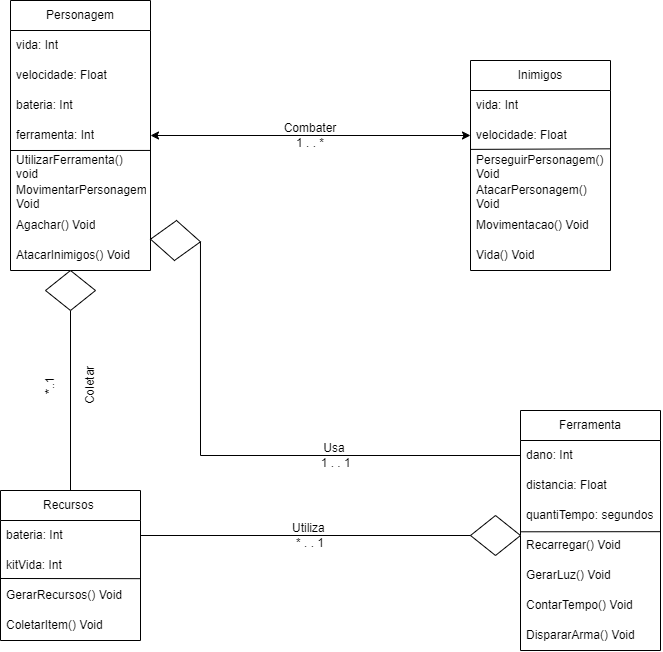

The diagram above was exported from draw.io. Its source (the exported page's mxGraphModel, read from the mxfile embedded in the PNG):
<mxGraphModel dx="1188" dy="654" grid="1" gridSize="10" guides="1" tooltips="1" connect="1" arrows="1" fold="1" page="1" pageScale="1" pageWidth="827" pageHeight="1169" math="0" shadow="0">
  <root>
    <mxCell id="0" />
    <mxCell id="1" parent="0" />
    <mxCell id="GPn0LYNEF9RdWCM6eqYm-3" value="Personagem" style="swimlane;fontStyle=0;childLayout=stackLayout;horizontal=1;startSize=30;horizontalStack=0;resizeParent=1;resizeParentMax=0;resizeLast=0;collapsible=1;marginBottom=0;whiteSpace=wrap;html=1;" vertex="1" parent="1">
      <mxGeometry x="90" y="120" width="140" height="270" as="geometry" />
    </mxCell>
    <mxCell id="GPn0LYNEF9RdWCM6eqYm-4" value="vida: Int" style="text;strokeColor=none;fillColor=none;align=left;verticalAlign=middle;spacingLeft=4;spacingRight=4;overflow=hidden;points=[[0,0.5],[1,0.5]];portConstraint=eastwest;rotatable=0;whiteSpace=wrap;html=1;" vertex="1" parent="GPn0LYNEF9RdWCM6eqYm-3">
      <mxGeometry y="30" width="140" height="30" as="geometry" />
    </mxCell>
    <mxCell id="GPn0LYNEF9RdWCM6eqYm-5" value="velocidade: Float" style="text;strokeColor=none;fillColor=none;align=left;verticalAlign=middle;spacingLeft=4;spacingRight=4;overflow=hidden;points=[[0,0.5],[1,0.5]];portConstraint=eastwest;rotatable=0;whiteSpace=wrap;html=1;" vertex="1" parent="GPn0LYNEF9RdWCM6eqYm-3">
      <mxGeometry y="60" width="140" height="30" as="geometry" />
    </mxCell>
    <mxCell id="GPn0LYNEF9RdWCM6eqYm-6" value="bateria: Int&amp;nbsp;" style="text;strokeColor=none;fillColor=none;align=left;verticalAlign=middle;spacingLeft=4;spacingRight=4;overflow=hidden;points=[[0,0.5],[1,0.5]];portConstraint=eastwest;rotatable=0;whiteSpace=wrap;html=1;" vertex="1" parent="GPn0LYNEF9RdWCM6eqYm-3">
      <mxGeometry y="90" width="140" height="30" as="geometry" />
    </mxCell>
    <mxCell id="GPn0LYNEF9RdWCM6eqYm-8" value="ferramenta: Int" style="text;strokeColor=none;fillColor=none;align=left;verticalAlign=middle;spacingLeft=4;spacingRight=4;overflow=hidden;points=[[0,0.5],[1,0.5]];portConstraint=eastwest;rotatable=0;whiteSpace=wrap;html=1;" vertex="1" parent="GPn0LYNEF9RdWCM6eqYm-3">
      <mxGeometry y="120" width="140" height="30" as="geometry" />
    </mxCell>
    <mxCell id="GPn0LYNEF9RdWCM6eqYm-11" style="edgeStyle=orthogonalEdgeStyle;rounded=0;orthogonalLoop=1;jettySize=auto;html=1;exitX=0.5;exitY=1;exitDx=0;exitDy=0;" edge="1" parent="GPn0LYNEF9RdWCM6eqYm-3">
      <mxGeometry relative="1" as="geometry">
        <mxPoint x="70" y="350" as="sourcePoint" />
        <mxPoint x="70" y="350" as="targetPoint" />
      </mxGeometry>
    </mxCell>
    <mxCell id="GPn0LYNEF9RdWCM6eqYm-17" value="" style="endArrow=none;html=1;rounded=0;entryX=0.998;entryY=0.998;entryDx=0;entryDy=0;entryPerimeter=0;" edge="1" parent="GPn0LYNEF9RdWCM6eqYm-3" target="GPn0LYNEF9RdWCM6eqYm-8">
      <mxGeometry width="50" height="50" relative="1" as="geometry">
        <mxPoint y="150" as="sourcePoint" />
        <mxPoint x="90" y="150" as="targetPoint" />
      </mxGeometry>
    </mxCell>
    <mxCell id="GPn0LYNEF9RdWCM6eqYm-13" value="UtilizarFerramenta() void" style="text;strokeColor=none;fillColor=none;align=left;verticalAlign=middle;spacingLeft=4;spacingRight=4;overflow=hidden;points=[[0,0.5],[1,0.5]];portConstraint=eastwest;rotatable=0;whiteSpace=wrap;html=1;" vertex="1" parent="GPn0LYNEF9RdWCM6eqYm-3">
      <mxGeometry y="150" width="140" height="30" as="geometry" />
    </mxCell>
    <mxCell id="GPn0LYNEF9RdWCM6eqYm-14" value="MovimentarPersonagem() Void" style="text;strokeColor=none;fillColor=none;align=left;verticalAlign=middle;spacingLeft=4;spacingRight=4;overflow=hidden;points=[[0,0.5],[1,0.5]];portConstraint=eastwest;rotatable=0;whiteSpace=wrap;html=1;" vertex="1" parent="GPn0LYNEF9RdWCM6eqYm-3">
      <mxGeometry y="180" width="140" height="30" as="geometry" />
    </mxCell>
    <mxCell id="GPn0LYNEF9RdWCM6eqYm-15" value="Agachar() Void" style="text;strokeColor=none;fillColor=none;align=left;verticalAlign=middle;spacingLeft=4;spacingRight=4;overflow=hidden;points=[[0,0.5],[1,0.5]];portConstraint=eastwest;rotatable=0;whiteSpace=wrap;html=1;" vertex="1" parent="GPn0LYNEF9RdWCM6eqYm-3">
      <mxGeometry y="210" width="140" height="30" as="geometry" />
    </mxCell>
    <mxCell id="GPn0LYNEF9RdWCM6eqYm-16" value="AtacarInimigos() Void" style="text;strokeColor=none;fillColor=none;align=left;verticalAlign=middle;spacingLeft=4;spacingRight=4;overflow=hidden;points=[[0,0.5],[1,0.5]];portConstraint=eastwest;rotatable=0;whiteSpace=wrap;html=1;" vertex="1" parent="GPn0LYNEF9RdWCM6eqYm-3">
      <mxGeometry y="240" width="140" height="30" as="geometry" />
    </mxCell>
    <mxCell id="GPn0LYNEF9RdWCM6eqYm-18" value="Inimigos" style="swimlane;fontStyle=0;childLayout=stackLayout;horizontal=1;startSize=30;horizontalStack=0;resizeParent=1;resizeParentMax=0;resizeLast=0;collapsible=1;marginBottom=0;whiteSpace=wrap;html=1;" vertex="1" parent="1">
      <mxGeometry x="550" y="180" width="140" height="210" as="geometry" />
    </mxCell>
    <mxCell id="GPn0LYNEF9RdWCM6eqYm-19" value="vida: Int" style="text;strokeColor=none;fillColor=none;align=left;verticalAlign=middle;spacingLeft=4;spacingRight=4;overflow=hidden;points=[[0,0.5],[1,0.5]];portConstraint=eastwest;rotatable=0;whiteSpace=wrap;html=1;" vertex="1" parent="GPn0LYNEF9RdWCM6eqYm-18">
      <mxGeometry y="30" width="140" height="30" as="geometry" />
    </mxCell>
    <mxCell id="GPn0LYNEF9RdWCM6eqYm-21" value="velocidade: Float" style="text;strokeColor=none;fillColor=none;align=left;verticalAlign=middle;spacingLeft=4;spacingRight=4;overflow=hidden;points=[[0,0.5],[1,0.5]];portConstraint=eastwest;rotatable=0;whiteSpace=wrap;html=1;" vertex="1" parent="GPn0LYNEF9RdWCM6eqYm-18">
      <mxGeometry y="60" width="140" height="30" as="geometry" />
    </mxCell>
    <mxCell id="GPn0LYNEF9RdWCM6eqYm-26" value="PerseguirPersonagem() Void" style="text;strokeColor=none;fillColor=none;align=left;verticalAlign=middle;spacingLeft=4;spacingRight=4;overflow=hidden;points=[[0,0.5],[1,0.5]];portConstraint=eastwest;rotatable=0;whiteSpace=wrap;html=1;" vertex="1" parent="GPn0LYNEF9RdWCM6eqYm-18">
      <mxGeometry y="90" width="140" height="30" as="geometry" />
    </mxCell>
    <mxCell id="GPn0LYNEF9RdWCM6eqYm-23" value="AtacarPersonagem() Void" style="text;strokeColor=none;fillColor=none;align=left;verticalAlign=middle;spacingLeft=4;spacingRight=4;overflow=hidden;points=[[0,0.5],[1,0.5]];portConstraint=eastwest;rotatable=0;whiteSpace=wrap;html=1;" vertex="1" parent="GPn0LYNEF9RdWCM6eqYm-18">
      <mxGeometry y="120" width="140" height="30" as="geometry" />
    </mxCell>
    <mxCell id="GPn0LYNEF9RdWCM6eqYm-24" value="Movimentacao() Void" style="text;strokeColor=none;fillColor=none;align=left;verticalAlign=middle;spacingLeft=4;spacingRight=4;overflow=hidden;points=[[0,0.5],[1,0.5]];portConstraint=eastwest;rotatable=0;whiteSpace=wrap;html=1;" vertex="1" parent="GPn0LYNEF9RdWCM6eqYm-18">
      <mxGeometry y="150" width="140" height="30" as="geometry" />
    </mxCell>
    <mxCell id="GPn0LYNEF9RdWCM6eqYm-25" value="Vida() Void" style="text;strokeColor=none;fillColor=none;align=left;verticalAlign=middle;spacingLeft=4;spacingRight=4;overflow=hidden;points=[[0,0.5],[1,0.5]];portConstraint=eastwest;rotatable=0;whiteSpace=wrap;html=1;" vertex="1" parent="GPn0LYNEF9RdWCM6eqYm-18">
      <mxGeometry y="180" width="140" height="30" as="geometry" />
    </mxCell>
    <mxCell id="GPn0LYNEF9RdWCM6eqYm-27" value="" style="endArrow=none;html=1;rounded=0;exitX=-0.001;exitY=-0.037;exitDx=0;exitDy=0;exitPerimeter=0;entryX=1.001;entryY=-0.056;entryDx=0;entryDy=0;entryPerimeter=0;" edge="1" parent="GPn0LYNEF9RdWCM6eqYm-18" source="GPn0LYNEF9RdWCM6eqYm-26" target="GPn0LYNEF9RdWCM6eqYm-26">
      <mxGeometry width="50" height="50" relative="1" as="geometry">
        <mxPoint x="-180" y="180" as="sourcePoint" />
        <mxPoint x="-130" y="130" as="targetPoint" />
      </mxGeometry>
    </mxCell>
    <mxCell id="GPn0LYNEF9RdWCM6eqYm-28" value="Recursos&amp;nbsp;" style="swimlane;fontStyle=0;childLayout=stackLayout;horizontal=1;startSize=30;horizontalStack=0;resizeParent=1;resizeParentMax=0;resizeLast=0;collapsible=1;marginBottom=0;whiteSpace=wrap;html=1;" vertex="1" parent="1">
      <mxGeometry x="80" y="610" width="140" height="150" as="geometry" />
    </mxCell>
    <mxCell id="GPn0LYNEF9RdWCM6eqYm-29" value="bateria: Int" style="text;strokeColor=none;fillColor=none;align=left;verticalAlign=middle;spacingLeft=4;spacingRight=4;overflow=hidden;points=[[0,0.5],[1,0.5]];portConstraint=eastwest;rotatable=0;whiteSpace=wrap;html=1;" vertex="1" parent="GPn0LYNEF9RdWCM6eqYm-28">
      <mxGeometry y="30" width="140" height="30" as="geometry" />
    </mxCell>
    <mxCell id="GPn0LYNEF9RdWCM6eqYm-30" value="kitVida: Int" style="text;strokeColor=none;fillColor=none;align=left;verticalAlign=middle;spacingLeft=4;spacingRight=4;overflow=hidden;points=[[0,0.5],[1,0.5]];portConstraint=eastwest;rotatable=0;whiteSpace=wrap;html=1;" vertex="1" parent="GPn0LYNEF9RdWCM6eqYm-28">
      <mxGeometry y="60" width="140" height="30" as="geometry" />
    </mxCell>
    <mxCell id="GPn0LYNEF9RdWCM6eqYm-31" value="GerarRecursos() Void" style="text;strokeColor=none;fillColor=none;align=left;verticalAlign=middle;spacingLeft=4;spacingRight=4;overflow=hidden;points=[[0,0.5],[1,0.5]];portConstraint=eastwest;rotatable=0;whiteSpace=wrap;html=1;" vertex="1" parent="GPn0LYNEF9RdWCM6eqYm-28">
      <mxGeometry y="90" width="140" height="30" as="geometry" />
    </mxCell>
    <mxCell id="GPn0LYNEF9RdWCM6eqYm-32" value="ColetarItem() Void" style="text;strokeColor=none;fillColor=none;align=left;verticalAlign=middle;spacingLeft=4;spacingRight=4;overflow=hidden;points=[[0,0.5],[1,0.5]];portConstraint=eastwest;rotatable=0;whiteSpace=wrap;html=1;" vertex="1" parent="GPn0LYNEF9RdWCM6eqYm-28">
      <mxGeometry y="120" width="140" height="30" as="geometry" />
    </mxCell>
    <mxCell id="GPn0LYNEF9RdWCM6eqYm-33" value="" style="endArrow=none;html=1;rounded=0;exitX=0;exitY=-0.067;exitDx=0;exitDy=0;exitPerimeter=0;entryX=1.001;entryY=0.939;entryDx=0;entryDy=0;entryPerimeter=0;" edge="1" parent="GPn0LYNEF9RdWCM6eqYm-28" source="GPn0LYNEF9RdWCM6eqYm-31" target="GPn0LYNEF9RdWCM6eqYm-30">
      <mxGeometry width="50" height="50" relative="1" as="geometry">
        <mxPoint x="80" y="-40" as="sourcePoint" />
        <mxPoint x="130" y="-90" as="targetPoint" />
      </mxGeometry>
    </mxCell>
    <mxCell id="GPn0LYNEF9RdWCM6eqYm-34" value="Ferramenta" style="swimlane;fontStyle=0;childLayout=stackLayout;horizontal=1;startSize=30;horizontalStack=0;resizeParent=1;resizeParentMax=0;resizeLast=0;collapsible=1;marginBottom=0;whiteSpace=wrap;html=1;" vertex="1" parent="1">
      <mxGeometry x="600" y="530" width="140" height="240" as="geometry" />
    </mxCell>
    <mxCell id="GPn0LYNEF9RdWCM6eqYm-35" value="dano: Int" style="text;strokeColor=none;fillColor=none;align=left;verticalAlign=middle;spacingLeft=4;spacingRight=4;overflow=hidden;points=[[0,0.5],[1,0.5]];portConstraint=eastwest;rotatable=0;whiteSpace=wrap;html=1;" vertex="1" parent="GPn0LYNEF9RdWCM6eqYm-34">
      <mxGeometry y="30" width="140" height="30" as="geometry" />
    </mxCell>
    <mxCell id="GPn0LYNEF9RdWCM6eqYm-36" value="distancia: Float" style="text;strokeColor=none;fillColor=none;align=left;verticalAlign=middle;spacingLeft=4;spacingRight=4;overflow=hidden;points=[[0,0.5],[1,0.5]];portConstraint=eastwest;rotatable=0;whiteSpace=wrap;html=1;" vertex="1" parent="GPn0LYNEF9RdWCM6eqYm-34">
      <mxGeometry y="60" width="140" height="30" as="geometry" />
    </mxCell>
    <mxCell id="GPn0LYNEF9RdWCM6eqYm-37" value="quantiTempo: segundos" style="text;strokeColor=none;fillColor=none;align=left;verticalAlign=middle;spacingLeft=4;spacingRight=4;overflow=hidden;points=[[0,0.5],[1,0.5]];portConstraint=eastwest;rotatable=0;whiteSpace=wrap;html=1;" vertex="1" parent="GPn0LYNEF9RdWCM6eqYm-34">
      <mxGeometry y="90" width="140" height="30" as="geometry" />
    </mxCell>
    <mxCell id="GPn0LYNEF9RdWCM6eqYm-38" value="Recarregar() Void" style="text;strokeColor=none;fillColor=none;align=left;verticalAlign=middle;spacingLeft=4;spacingRight=4;overflow=hidden;points=[[0,0.5],[1,0.5]];portConstraint=eastwest;rotatable=0;whiteSpace=wrap;html=1;" vertex="1" parent="GPn0LYNEF9RdWCM6eqYm-34">
      <mxGeometry y="120" width="140" height="30" as="geometry" />
    </mxCell>
    <mxCell id="GPn0LYNEF9RdWCM6eqYm-39" value="GerarLuz() Void" style="text;strokeColor=none;fillColor=none;align=left;verticalAlign=middle;spacingLeft=4;spacingRight=4;overflow=hidden;points=[[0,0.5],[1,0.5]];portConstraint=eastwest;rotatable=0;whiteSpace=wrap;html=1;" vertex="1" parent="GPn0LYNEF9RdWCM6eqYm-34">
      <mxGeometry y="150" width="140" height="30" as="geometry" />
    </mxCell>
    <mxCell id="GPn0LYNEF9RdWCM6eqYm-40" value="ContarTempo() Void" style="text;strokeColor=none;fillColor=none;align=left;verticalAlign=middle;spacingLeft=4;spacingRight=4;overflow=hidden;points=[[0,0.5],[1,0.5]];portConstraint=eastwest;rotatable=0;whiteSpace=wrap;html=1;" vertex="1" parent="GPn0LYNEF9RdWCM6eqYm-34">
      <mxGeometry y="180" width="140" height="30" as="geometry" />
    </mxCell>
    <mxCell id="GPn0LYNEF9RdWCM6eqYm-41" value="DispararArma() Void" style="text;strokeColor=none;fillColor=none;align=left;verticalAlign=middle;spacingLeft=4;spacingRight=4;overflow=hidden;points=[[0,0.5],[1,0.5]];portConstraint=eastwest;rotatable=0;whiteSpace=wrap;html=1;" vertex="1" parent="GPn0LYNEF9RdWCM6eqYm-34">
      <mxGeometry y="210" width="140" height="30" as="geometry" />
    </mxCell>
    <mxCell id="GPn0LYNEF9RdWCM6eqYm-42" value="" style="endArrow=none;html=1;rounded=0;exitX=0.002;exitY=0.043;exitDx=0;exitDy=0;exitPerimeter=0;entryX=1.003;entryY=0.039;entryDx=0;entryDy=0;entryPerimeter=0;" edge="1" parent="GPn0LYNEF9RdWCM6eqYm-34" source="GPn0LYNEF9RdWCM6eqYm-38" target="GPn0LYNEF9RdWCM6eqYm-38">
      <mxGeometry width="50" height="50" relative="1" as="geometry">
        <mxPoint x="-160" y="-20" as="sourcePoint" />
        <mxPoint x="-110" y="-70" as="targetPoint" />
      </mxGeometry>
    </mxCell>
    <mxCell id="GPn0LYNEF9RdWCM6eqYm-44" style="edgeStyle=orthogonalEdgeStyle;rounded=0;orthogonalLoop=1;jettySize=auto;html=1;exitX=0.5;exitY=1;exitDx=0;exitDy=0;entryX=0.5;entryY=0;entryDx=0;entryDy=0;endArrow=baseDash;endFill=0;" edge="1" parent="1" source="GPn0LYNEF9RdWCM6eqYm-43" target="GPn0LYNEF9RdWCM6eqYm-28">
      <mxGeometry relative="1" as="geometry" />
    </mxCell>
    <mxCell id="GPn0LYNEF9RdWCM6eqYm-43" value="" style="rhombus;whiteSpace=wrap;html=1;" vertex="1" parent="1">
      <mxGeometry x="125" y="390" width="50" height="40" as="geometry" />
    </mxCell>
    <mxCell id="GPn0LYNEF9RdWCM6eqYm-45" value="Coletar" style="text;html=1;strokeColor=none;fillColor=none;align=center;verticalAlign=middle;whiteSpace=wrap;rounded=0;rotation=-90;" vertex="1" parent="1">
      <mxGeometry x="140" y="490" width="60" height="30" as="geometry" />
    </mxCell>
    <mxCell id="GPn0LYNEF9RdWCM6eqYm-46" value="*..1" style="text;html=1;strokeColor=none;fillColor=none;align=center;verticalAlign=middle;whiteSpace=wrap;rounded=0;rotation=-90;" vertex="1" parent="1">
      <mxGeometry x="100" y="490" width="60" height="30" as="geometry" />
    </mxCell>
    <mxCell id="GPn0LYNEF9RdWCM6eqYm-49" value="" style="endArrow=classic;startArrow=classic;html=1;rounded=0;exitX=1;exitY=0.5;exitDx=0;exitDy=0;entryX=0;entryY=0.5;entryDx=0;entryDy=0;" edge="1" parent="1" source="GPn0LYNEF9RdWCM6eqYm-8" target="GPn0LYNEF9RdWCM6eqYm-21">
      <mxGeometry width="50" height="50" relative="1" as="geometry">
        <mxPoint x="390" y="360" as="sourcePoint" />
        <mxPoint x="440" y="310" as="targetPoint" />
      </mxGeometry>
    </mxCell>
    <mxCell id="GPn0LYNEF9RdWCM6eqYm-50" value="Combater 1 . . *" style="text;html=1;strokeColor=none;fillColor=none;align=center;verticalAlign=middle;whiteSpace=wrap;rounded=0;" vertex="1" parent="1">
      <mxGeometry x="360" y="240" width="60" height="30" as="geometry" />
    </mxCell>
    <mxCell id="GPn0LYNEF9RdWCM6eqYm-52" value="" style="rhombus;whiteSpace=wrap;html=1;" vertex="1" parent="1">
      <mxGeometry x="550" y="635" width="50" height="40" as="geometry" />
    </mxCell>
    <mxCell id="GPn0LYNEF9RdWCM6eqYm-53" value="" style="endArrow=none;html=1;rounded=0;exitX=0;exitY=0.5;exitDx=0;exitDy=0;entryX=1;entryY=0.5;entryDx=0;entryDy=0;" edge="1" parent="1" source="GPn0LYNEF9RdWCM6eqYm-52" target="GPn0LYNEF9RdWCM6eqYm-29">
      <mxGeometry width="50" height="50" relative="1" as="geometry">
        <mxPoint x="390" y="560" as="sourcePoint" />
        <mxPoint x="440" y="510" as="targetPoint" />
      </mxGeometry>
    </mxCell>
    <mxCell id="GPn0LYNEF9RdWCM6eqYm-54" style="edgeStyle=orthogonalEdgeStyle;rounded=0;orthogonalLoop=1;jettySize=auto;html=1;exitX=0.5;exitY=1;exitDx=0;exitDy=0;" edge="1" parent="1" source="GPn0LYNEF9RdWCM6eqYm-52" target="GPn0LYNEF9RdWCM6eqYm-52">
      <mxGeometry relative="1" as="geometry" />
    </mxCell>
    <mxCell id="GPn0LYNEF9RdWCM6eqYm-55" value="" style="rhombus;whiteSpace=wrap;html=1;rotation=-177;" vertex="1" parent="1">
      <mxGeometry x="230" y="340" width="50" height="40" as="geometry" />
    </mxCell>
    <mxCell id="GPn0LYNEF9RdWCM6eqYm-56" value="" style="endArrow=none;html=1;rounded=0;exitX=0;exitY=0.5;exitDx=0;exitDy=0;entryX=0;entryY=0.5;entryDx=0;entryDy=0;" edge="1" parent="1" source="GPn0LYNEF9RdWCM6eqYm-55" target="GPn0LYNEF9RdWCM6eqYm-35">
      <mxGeometry width="50" height="50" relative="1" as="geometry">
        <mxPoint x="150" y="275" as="sourcePoint" />
        <mxPoint x="-20" y="370" as="targetPoint" />
        <Array as="points">
          <mxPoint x="280" y="575" />
        </Array>
      </mxGeometry>
    </mxCell>
    <mxCell id="GPn0LYNEF9RdWCM6eqYm-57" value="Usa&lt;br&gt;&amp;nbsp;1 . . 1" style="text;html=1;strokeColor=none;fillColor=none;align=center;verticalAlign=middle;whiteSpace=wrap;rounded=0;" vertex="1" parent="1">
      <mxGeometry x="384" y="560" width="60" height="30" as="geometry" />
    </mxCell>
    <mxCell id="GPn0LYNEF9RdWCM6eqYm-58" value="Utiliza&amp;nbsp;&lt;br&gt;* . . 1" style="text;html=1;strokeColor=none;fillColor=none;align=center;verticalAlign=middle;whiteSpace=wrap;rounded=0;" vertex="1" parent="1">
      <mxGeometry x="360" y="640" width="60" height="30" as="geometry" />
    </mxCell>
  </root>
</mxGraphModel>